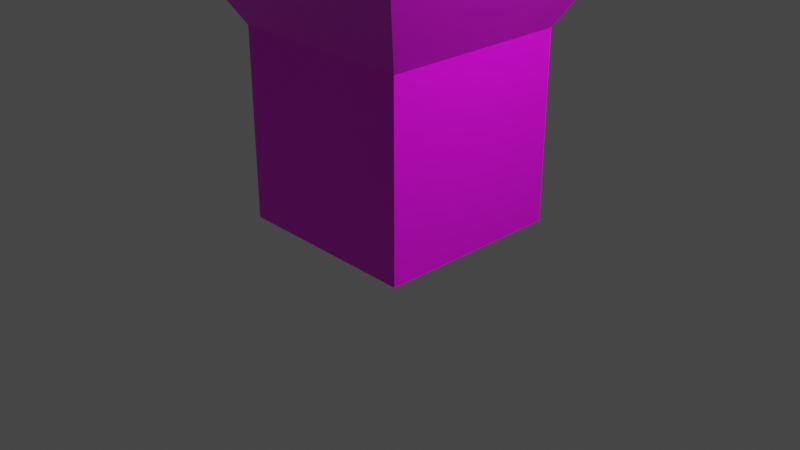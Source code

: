 # Source: base.blend  (saved by Blender 2.91.10; exported with 4.5.12 LTS)
import bpy
from mathutils import Matrix  # noqa: F401  (used for matrix-valued properties, if any)

bpy.ops.wm.read_factory_settings(use_empty=True)
scene = bpy.context.scene
scene.name = 'Scene'

# ---- collections
col_collection = bpy.data.collections.new('Collection'); scene.collection.children.link(col_collection)

# ---- images (referenced by path relative to the original .blend; pixels are not part of the script)
import os
ASSET_DIR = os.environ.get("B2B_ASSET_DIR", "")  # directory of the original .blend (textures are referenced by path, not embedded)
HERE = os.path.dirname(os.path.abspath(__file__))  # packed textures are extracted next to this script under _unpacked/

def load_image(name, relpath, width, height, colorspace="sRGB"):
    """Load a texture the original file referenced (path relative to the .blend, or extracted next to this script)."""
    p = next((c for c in (os.path.join(HERE, relpath), os.path.join(ASSET_DIR, relpath)) if relpath and os.path.exists(c)), "")
    if p:
        img = bpy.data.images.load(p, check_existing=True)
        img.name = name
    else:  # same state as the original file: an image datablock whose file is absent (Cycles renders it pink)
        img = bpy.data.images.new(name, width, height)
        img.source = "FILE"
        img.filepath = "//" + (relpath or name)
    img.colorspace_settings.name = colorspace
    return img
img_imphenziapalette01_png = load_image('ImphenziaPalette01.png', 'ImphenziaPalette01.png', 1024, 1024, 'sRGB')

# ---- materials (node trees are filled in below, after node groups)
mat_material = bpy.data.materials.new('Material')
mat_material.alpha_threshold = 0.0
mat_material.use_transparent_shadow = False
mat_material.line_color = (0.0, 0.0, 0.0, 1.0)

# ---- material node trees
mat_material.use_nodes = True; mat_material.node_tree.nodes.clear()
_N = mat_material.node_tree.nodes; _L = mat_material.node_tree.links
n0 = _N.new('ShaderNodeOutputMaterial'); n0.name = 'Material Output'; n0.location = (300, 300)
n1 = _N.new('ShaderNodeBsdfPrincipled'); n1.name = 'Principled BSDF'; n1.location = (10, 300)
n1.distribution = 'GGX'
n1.subsurface_method = 'BURLEY'
n1.inputs[2].default_value = 0.4
n1.inputs[3].default_value = 1.45
n1.inputs[27].default_value = (0.0, 0.0, 0.0, 1.0)
n1.inputs[28].default_value = 1.0
n2 = _N.new('ShaderNodeTexImage'); n2.name = 'Image Texture'; n2.location = (-289, 219)
n2.image = img_imphenziapalette01_png
n2.interpolation = 'Closest'
_L.new(n1.outputs[0], n0.inputs[0])
_L.new(n2.outputs[0], n1.inputs[0])
n0.is_active_output = True

# ---- world
world_world = bpy.data.worlds.new('World'); scene.world = world_world
world_world.use_nodes = True; world_world.node_tree.nodes.clear()
_N = world_world.node_tree.nodes; _L = world_world.node_tree.links
n0 = _N.new('ShaderNodeOutputWorld'); n0.name = 'World Output'; n0.location = (300, 300)
n1 = _N.new('ShaderNodeBackground'); n1.name = 'Background'; n1.location = (10, 300)
n1.inputs[0].default_value = (0.05088, 0.05088, 0.05088, 1.0)
_L.new(n1.outputs[0], n0.inputs[0])
n0.is_active_output = True
world_world.color = (0.05088, 0.05088, 0.05088)
world_world.use_sun_shadow = False
world_world.sun_shadow_jitter_overblur = 0.0

# ---- cameras
cam_camera = bpy.data.cameras.new('Camera')
cam_camera.clip_end = 100.0
cam_camera.ortho_scale = 7.314

# ---- lights
light_light = bpy.data.lights.new('Light', 'POINT')
light_light.transmission_factor = 0.0
light_light.energy = 1000.0
light_light.shadow_soft_size = 0.1
light_light.shadow_maximum_resolution = 0.006
light_light.use_absolute_resolution = True

# ---- meshes
me_cube_001 = bpy.data.meshes.new('Cube.001')
me_cube_001.from_pydata([(-1.0, -1.0, -5.96e-08), (-1.0, -1.0, 2.0), (-1.0, 1.0, -5.96e-08), (-1.0, 1.0, 2.0), (1.0, -1.0, -5.96e-08), (1.0, -1.0, 2.0), (1.0, 1.0, -5.96e-08), (1.0, 1.0, 2.0), (-1.531, -1.531, 2.951), (-1.531, 1.531, 2.951), (1.531, -1.531, 2.951), (1.531, 1.531, 2.951)], [], [(0, 1, 3, 2), (2, 3, 7, 6), (6, 7, 5, 4), (4, 5, 1, 0), (2, 6, 4, 0), (1, 5, 10, 8), (11, 9, 8, 10), (7, 3, 9, 11), (5, 7, 11, 10), (3, 1, 8, 9)])
_uv = me_cube_001.uv_layers.new(name='UVMap')
_uv.uv.foreach_set('vector', [0.1924, 0.6819, 0.1924, 0.6819, 0.1924, 0.6819, 0.1924, 0.6819, 0.1924, 0.6819, 0.1924, 0.6819, 0.1924, 0.6819, 0.1924, 0.6819, 0.1924, 0.6819, 0.1924, 0.6819, 0.1924, 0.6819, 0.1924, 0.6819, 0.1924, 0.6819, 0.1924, 0.6819, 0.1924, 0.6819, 0.1924, 0.6819, 0.1924, 0.6819, 0.1924, 0.6819, 0.1924, 0.6819, 0.1924, 0.6819, 0.8129, 0.3034, 0.8129, 0.3034, 0.8129, 0.3034, 0.8129, 0.3034, 0.8129, 0.3034, 0.8129, 0.3034, 0.8129, 0.3034, 0.8129, 0.3034, 0.8129, 0.3034, 0.8129, 0.3034, 0.8129, 0.3034, 0.8129, 0.3034, 0.8129, 0.3034, 0.8129, 0.3034, 0.8129, 0.3034, 0.8129, 0.3034, 0.8129, 0.3034, 0.8129, 0.3034, 0.8129, 0.3034, 0.8129, 0.3034])
me_cube_001.materials.append(mat_material)
me_cube_001.use_remesh_fix_poles = True
me_cube_001.use_remesh_preserve_attributes = False
me_cube_001.use_mirror_vertex_groups = False
me_cube_001.update()

# ---- objects
ob_light = bpy.data.objects.new('Light', light_light)
ob_camera = bpy.data.objects.new('Camera', cam_camera)
ob_cube = bpy.data.objects.new('Cube', me_cube_001)

# ---- transforms, parenting, visibility, modifiers, constraints
ob_light.location = (4.076, 1.005, 5.904)
ob_light.rotation_euler = (0.6503, 0.05522, 1.866)
ob_light.lock_rotations_4d = False
ob_light.empty_display_type = 'ARROWS'
ob_light.color = (0.0, 0.0, 0.0, 0.0)
ob_light.lineart.crease_threshold = 0.0
ob_camera.location = (7.359, -6.926, 4.958)
ob_camera.rotation_euler = (1.109, 0.0, 0.8149)
ob_camera.lock_rotations_4d = False
ob_camera.empty_display_type = 'ARROWS'
ob_camera.color = (0.0, 0.0, 0.0, 0.0)
ob_camera.display_type = 'WIRE'
ob_camera.lineart.crease_threshold = 0.0
ob_cube.location = (0.0, 0.0, 0.0)
ob_cube.lineart.crease_threshold = 0.0

# ---- collection membership
col_collection.objects.link(ob_light)
col_collection.objects.link(ob_camera)
col_collection.objects.link(ob_cube)

# ---- scene / render settings (as saved in the file)
scene.camera = ob_camera
scene.frame_start = 1; scene.frame_end = 250; scene.frame_set(1)
scene.render.engine = 'BLENDER_EEVEE_NEXT'
scene.cycles.use_denoising = False
scene.cycles.samples = 128
scene.cycles.sampling_pattern = 'TABULATED_SOBOL'
scene.cycles.use_adaptive_sampling = False
scene.cycles.use_light_tree = False
scene.view_settings.view_transform = 'Filmic'
bpy.context.view_layer.update()

